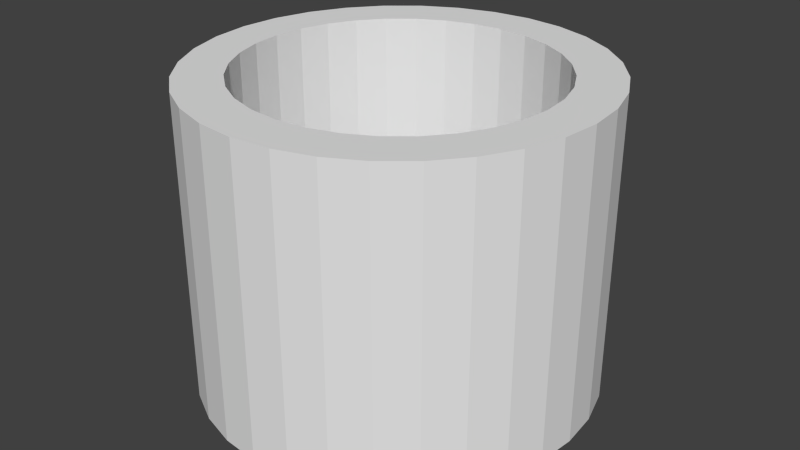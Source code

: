 # Source: Inisible_Wall.blend  (saved by Blender 2.70.0; exported with 4.5.12 LTS)
import bpy
from mathutils import Matrix  # noqa: F401  (used for matrix-valued properties, if any)

bpy.ops.wm.read_factory_settings(use_empty=True)
scene = bpy.context.scene
scene.name = 'Scene'

# ---- collections
col_collection_1 = bpy.data.collections.new('Collection 1'); scene.collection.children.link(col_collection_1)

# ---- world
world_world = bpy.data.worlds.new('World'); scene.world = world_world
world_world.color = (0.05088, 0.05088, 0.05088)
world_world.use_sun_shadow = False
world_world.sun_shadow_jitter_overblur = 0.0
world_world.cycles.sampling_method = 'MANUAL'
world_world.cycles.sample_map_resolution = 256

# ---- meshes
me_cylinder_003 = bpy.data.meshes.new('Cylinder.003')
me_cylinder_003.from_pydata([(-1.121e-07, 1.0, -1.0), (-1.121e-07, 1.0, 1.0), (0.1951, 0.9808, -1.0), (0.1951, 0.9808, 1.0), (0.3827, 0.9239, -1.0), (0.3827, 0.9239, 1.0), (0.5556, 0.8315, -1.0), (0.5556, 0.8315, 1.0), (0.7071, 0.7071, -1.0), (0.7071, 0.7071, 1.0), (0.8315, 0.5556, -1.0), (0.8315, 0.5556, 1.0), (0.9239, 0.3827, -1.0), (0.9239, 0.3827, 1.0), (0.9808, 0.1951, -1.0), (0.9808, 0.1951, 1.0), (1.0, 2.63e-07, -1.0), (1.0, 2.63e-07, 1.0), (0.9808, -0.1951, -1.0), (0.9808, -0.1951, 1.0), (0.9239, -0.3827, -1.0), (0.9239, -0.3827, 1.0), (0.8315, -0.5556, -1.0), (0.8315, -0.5556, 1.0), (0.7071, -0.7071, -1.0), (0.7071, -0.7071, 1.0), (0.5556, -0.8315, -1.0), (0.5556, -0.8315, 1.0), (0.3827, -0.9239, -1.0), (0.3827, -0.9239, 1.0), (0.1951, -0.9808, -1.0), (0.1951, -0.9808, 1.0), (-4.379e-07, -1.0, -1.0), (-4.379e-07, -1.0, 1.0), (-0.1951, -0.9808, -1.0), (-0.1951, -0.9808, 1.0), (-0.3827, -0.9239, -1.0), (-0.3827, -0.9239, 1.0), (-0.5556, -0.8315, -1.0), (-0.5556, -0.8315, 1.0), (-0.7071, -0.7071, -1.0), (-0.7071, -0.7071, 1.0), (-0.8315, -0.5556, -1.0), (-0.8315, -0.5556, 1.0), (-0.9239, -0.3827, -1.0), (-0.9239, -0.3827, 1.0), (-0.9808, -0.1951, -1.0), (-0.9808, -0.1951, 1.0), (-1.0, 1.153e-06, -1.0), (-1.0, 1.153e-06, 1.0), (-0.9808, 0.1951, -1.0), (-0.9808, 0.1951, 1.0), (-0.9239, 0.3827, -1.0), (-0.9239, 0.3827, 1.0), (-0.8315, 0.5556, -1.0), (-0.8315, 0.5556, 1.0), (-0.7071, 0.7071, -1.0), (-0.7071, 0.7071, 1.0), (-0.5556, 0.8315, -1.0), (-0.5556, 0.8315, 1.0), (-0.3827, 0.9239, -1.0), (-0.3827, 0.9239, 1.0), (-0.1951, 0.9808, -1.0), (-0.1951, 0.9808, 1.0), (-1.121e-07, 1.0, -1.0), (-1.121e-07, 1.0, 1.0), (0.1951, 0.9808, -1.0), (0.1951, 0.9808, 1.0), (0.3827, 0.9239, -1.0), (0.3827, 0.9239, 1.0), (0.5556, 0.8315, -1.0), (0.5556, 0.8315, 1.0), (0.7071, 0.7071, -1.0), (0.7071, 0.7071, 1.0), (0.8315, 0.5556, -1.0), (0.8315, 0.5556, 1.0), (0.9239, 0.3827, -1.0), (0.9239, 0.3827, 1.0), (0.9808, 0.1951, -1.0), (0.9808, 0.1951, 1.0), (1.0, 2.63e-07, -1.0), (1.0, 2.63e-07, 1.0), (0.9808, -0.1951, -1.0), (0.9808, -0.1951, 1.0), (0.9239, -0.3827, -1.0), (0.9239, -0.3827, 1.0), (0.8315, -0.5556, -1.0), (0.8315, -0.5556, 1.0), (0.7071, -0.7071, -1.0), (0.7071, -0.7071, 1.0), (0.5556, -0.8315, -1.0), (0.5556, -0.8315, 1.0), (0.3827, -0.9239, -1.0), (0.3827, -0.9239, 1.0), (0.1951, -0.9808, -1.0), (0.1951, -0.9808, 1.0), (-4.379e-07, -1.0, -1.0), (-4.379e-07, -1.0, 1.0), (-0.1951, -0.9808, -1.0), (-0.1951, -0.9808, 1.0), (-0.3827, -0.9239, -1.0), (-0.3827, -0.9239, 1.0), (-0.5556, -0.8315, -1.0), (-0.5556, -0.8315, 1.0), (-0.7071, -0.7071, -1.0), (-0.7071, -0.7071, 1.0), (-0.8315, -0.5556, -1.0), (-0.8315, -0.5556, 1.0), (-0.9239, -0.3827, -1.0), (-0.9239, -0.3827, 1.0), (-0.9808, -0.1951, -1.0), (-0.9808, -0.1951, 1.0), (-1.0, 1.153e-06, -1.0), (-1.0, 1.153e-06, 1.0), (-0.9808, 0.1951, -1.0), (-0.9808, 0.1951, 1.0), (-0.9239, 0.3827, -1.0), (-0.9239, 0.3827, 1.0), (-0.8315, 0.5556, -1.0), (-0.8315, 0.5556, 1.0), (-0.7071, 0.7071, -1.0), (-0.7071, 0.7071, 1.0), (-0.5556, 0.8315, -1.0), (-0.5556, 0.8315, 1.0), (-0.3827, 0.9239, -1.0), (-0.3827, 0.9239, 1.0), (-0.1951, 0.9808, -1.0), (-0.1951, 0.9808, 1.0), (-1.458e-07, 1.309, -1.0), (-1.458e-07, 1.309, 1.0), (0.2528, 1.283, -1.0), (0.2528, 1.283, 1.0), (0.4958, 1.209, -1.0), (0.4958, 1.209, 1.0), (0.7198, 1.088, -1.0), (0.7198, 1.088, 1.0), (0.9161, 0.9253, -1.0), (0.9161, 0.9253, 1.0), (1.077, 0.727, -1.0), (1.077, 0.727, 1.0), (1.197, 0.5008, -1.0), (1.197, 0.5008, 1.0), (1.271, 0.2553, -1.0), (1.271, 0.2553, 1.0), (1.296, 2.053e-07, -1.0), (1.296, 2.053e-07, 1.0), (1.271, -0.2553, -1.0), (1.271, -0.2553, 1.0), (1.197, -0.5008, -1.0), (1.197, -0.5008, 1.0), (1.077, -0.727, -1.0), (1.077, -0.727, 1.0), (0.9161, -0.9253, -1.0), (0.9161, -0.9253, 1.0), (0.7198, -1.088, -1.0), (0.7198, -1.088, 1.0), (0.4958, -1.209, -1.0), (0.4958, -1.209, 1.0), (0.2528, -1.283, -1.0), (0.2528, -1.283, 1.0), (-5.679e-07, -1.309, -1.0), (-5.679e-07, -1.309, 1.0), (-0.2528, -1.283, -1.0), (-0.2528, -1.283, 1.0), (-0.4958, -1.209, -1.0), (-0.4958, -1.209, 1.0), (-0.7198, -1.088, -1.0), (-0.7198, -1.088, 1.0), (-0.9161, -0.9253, -1.0), (-0.9161, -0.9253, 1.0), (-1.077, -0.727, -1.0), (-1.077, -0.727, 1.0), (-1.197, -0.5008, -1.0), (-1.197, -0.5008, 1.0), (-1.271, -0.2553, -1.0), (-1.271, -0.2553, 1.0), (-1.296, 1.37e-06, -1.0), (-1.296, 1.37e-06, 1.0), (-1.271, 0.2553, -1.0), (-1.271, 0.2553, 1.0), (-1.197, 0.5008, -1.0), (-1.197, 0.5008, 1.0), (-1.077, 0.727, -1.0), (-1.077, 0.727, 1.0), (-0.9161, 0.9253, -1.0), (-0.9161, 0.9253, 1.0), (-0.7198, 1.088, -1.0), (-0.7198, 1.088, 1.0), (-0.4958, 1.209, -1.0), (-0.4958, 1.209, 1.0), (-0.2528, 1.283, -1.0), (-0.2528, 1.283, 1.0)], [], [(0, 2, 3, 1), (2, 4, 5, 3), (4, 6, 7, 5), (6, 8, 9, 7), (8, 10, 11, 9), (10, 12, 13, 11), (12, 14, 15, 13), (14, 16, 17, 15), (16, 18, 19, 17), (18, 20, 21, 19), (20, 22, 23, 21), (22, 24, 25, 23), (24, 26, 27, 25), (26, 28, 29, 27), (28, 30, 31, 29), (30, 32, 33, 31), (32, 34, 35, 33), (34, 36, 37, 35), (36, 38, 39, 37), (38, 40, 41, 39), (40, 42, 43, 41), (42, 44, 45, 43), (44, 46, 47, 45), (46, 48, 49, 47), (48, 50, 51, 49), (50, 52, 53, 51), (52, 54, 55, 53), (54, 56, 57, 55), (56, 58, 59, 57), (58, 60, 61, 59), (62, 0, 1, 63), (60, 62, 63, 61), (106, 104, 168, 170), (96, 94, 158, 160), (119, 121, 185, 183), (109, 111, 175, 173), (86, 84, 148, 150), (99, 101, 165, 163), (76, 74, 138, 140), (89, 91, 155, 153), (65, 67, 131, 129), (79, 81, 145, 143), (69, 71, 135, 133), (120, 118, 182, 184), (110, 108, 172, 174), (100, 98, 162, 164), (123, 125, 189, 187), (113, 115, 179, 177), (90, 88, 152, 154), (66, 64, 128, 130), (103, 105, 169, 167), (80, 78, 142, 144), (93, 95, 159, 157), (70, 68, 132, 134), (83, 85, 149, 147), (73, 75, 139, 137), (124, 122, 186, 188), (114, 112, 176, 178), (104, 102, 166, 168), (127, 65, 129, 191), (94, 92, 156, 158), (117, 119, 183, 181), (107, 109, 173, 171), (84, 82, 146, 148), (10, 8, 72, 74), (33, 35, 99, 97), (20, 18, 82, 84), (43, 45, 109, 107), (53, 55, 119, 117), (30, 28, 92, 94), (63, 1, 65, 127), (40, 38, 102, 104), (50, 48, 112, 114), (60, 58, 122, 124), (9, 11, 75, 73), (19, 21, 85, 83), (29, 31, 95, 93), (6, 4, 68, 70), (16, 14, 78, 80), (39, 41, 105, 103), (26, 24, 88, 90), (49, 51, 115, 113), (2, 0, 64, 66), (59, 61, 125, 123), (36, 34, 98, 100), (46, 44, 108, 110), (56, 54, 118, 120), (5, 7, 71, 69), (15, 17, 81, 79), (1, 3, 67, 65), (25, 27, 91, 89), (12, 10, 74, 76), (35, 37, 101, 99), (22, 20, 84, 86), (45, 47, 111, 109), (55, 57, 121, 119), (32, 30, 94, 96), (42, 40, 104, 106), (52, 50, 114, 116), (62, 60, 124, 126), (11, 13, 77, 75), (21, 23, 87, 85), (8, 6, 70, 72), (31, 33, 97, 95), (18, 16, 80, 82), (41, 43, 107, 105), (28, 26, 90, 92), (51, 53, 117, 115), (61, 63, 127, 125), (38, 36, 100, 102), (48, 46, 110, 112), (58, 56, 120, 122), (7, 9, 73, 71), (17, 19, 83, 81), (4, 2, 66, 68), (27, 29, 93, 91), (14, 12, 76, 78), (37, 39, 103, 101), (47, 49, 113, 111), (24, 22, 86, 88), (57, 59, 123, 121), (34, 32, 96, 98), (44, 42, 106, 108), (54, 52, 116, 118), (3, 5, 69, 67), (0, 62, 126, 64), (13, 15, 79, 77), (23, 25, 89, 87), (128, 129, 131, 130), (130, 131, 133, 132), (132, 133, 135, 134), (134, 135, 137, 136), (136, 137, 139, 138), (138, 139, 141, 140), (140, 141, 143, 142), (142, 143, 145, 144), (144, 145, 147, 146), (146, 147, 149, 148), (148, 149, 151, 150), (150, 151, 153, 152), (152, 153, 155, 154), (154, 155, 157, 156), (156, 157, 159, 158), (158, 159, 161, 160), (160, 161, 163, 162), (162, 163, 165, 164), (164, 165, 167, 166), (166, 167, 169, 168), (168, 169, 171, 170), (170, 171, 173, 172), (172, 173, 175, 174), (174, 175, 177, 176), (176, 177, 179, 178), (178, 179, 181, 180), (180, 181, 183, 182), (182, 183, 185, 184), (184, 185, 187, 186), (186, 187, 189, 188), (190, 191, 129, 128), (188, 189, 191, 190), (116, 114, 178, 180), (126, 124, 188, 190), (75, 77, 141, 139), (85, 87, 151, 149), (72, 70, 134, 136), (95, 97, 161, 159), (82, 80, 144, 146), (105, 107, 171, 169), (115, 117, 181, 179), (92, 90, 154, 156), (125, 127, 191, 189), (102, 100, 164, 166), (112, 110, 174, 176), (122, 120, 184, 186), (71, 73, 137, 135), (81, 83, 147, 145), (68, 66, 130, 132), (91, 93, 157, 155), (78, 76, 140, 142), (101, 103, 167, 165), (88, 86, 150, 152), (111, 113, 177, 175), (121, 123, 187, 185), (98, 96, 160, 162), (108, 106, 170, 172), (118, 116, 180, 182), (67, 69, 133, 131), (64, 126, 190, 128), (77, 79, 143, 141), (87, 89, 153, 151), (97, 99, 163, 161), (74, 72, 136, 138)])
me_cylinder_003.use_remesh_preserve_volume = False
me_cylinder_003.use_remesh_preserve_attributes = False
me_cylinder_003.use_mirror_vertex_groups = False
me_cylinder_003.update()

# ---- objects
ob_cylinder = bpy.data.objects.new('Cylinder', me_cylinder_003)

# ---- transforms, parenting, visibility, modifiers, constraints
ob_cylinder.location = (-0.7056, -0.02918, 1.116)
ob_cylinder.lineart.crease_threshold = 0.0

# ---- collection membership
col_collection_1.objects.link(ob_cylinder)

# ---- scene / render settings (as saved in the file)
scene.frame_start = 1; scene.frame_end = 250; scene.frame_set(1)
scene.render.engine = 'BLENDER_EEVEE_NEXT'
scene.render.resolution_percentage = 50
scene.render.dither_intensity = 0.0
scene.cycles.use_denoising = False
scene.cycles.samples = 10
scene.cycles.sampling_pattern = 'TABULATED_SOBOL'
scene.cycles.light_sampling_threshold = 0.0
scene.cycles.use_adaptive_sampling = False
scene.cycles.use_light_tree = False
scene.cycles.blur_glossy = 0.0
scene.cycles.volume_bounces = 1
scene.cycles.pixel_filter_type = 'GAUSSIAN'
scene.cycles.sample_clamp_indirect = 0.0
scene.view_settings.view_transform = 'Standard'
bpy.context.view_layer.update()

# ---- added for rendering (the .blend has no active camera and no usable light): camera, sun
cam_auto = bpy.data.cameras.new('AutoCamera')
cam_auto.lens = 50.0
cam_auto.sensor_width = 36.0
cam_auto.clip_end = 1000.0
ob_auto_camera = bpy.data.objects.new('AutoCamera', cam_auto)
scene.collection.objects.link(ob_auto_camera)
ob_auto_camera.location = (3.17193, -4.68219, 4.2181)
ob_auto_camera.rotation_euler = (1.09748, -7.21219e-08, 0.694738)
scene.camera = ob_auto_camera
light_auto_sun = bpy.data.lights.new('AutoSun', 'SUN')
light_auto_sun.energy = 3.0
light_auto_sun.angle = 0.0523599
ob_auto_sun = bpy.data.objects.new('AutoSun', light_auto_sun)
scene.collection.objects.link(ob_auto_sun)
ob_auto_sun.rotation_euler = (0.872665, 0.174533, 0.523599)
bpy.context.view_layer.update()
